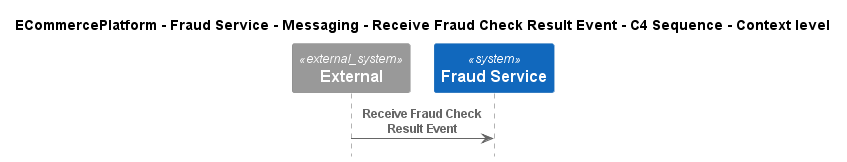

The diagram above was rendered by PlantUML. Its source (embedded in the PNG):
@startuml
!include ..\..\..\..\..\..\..\.c4s\C4_Sequence.puml

title ECommercePlatform - Fraud Service - Messaging - Receive Fraud Check Result Event - C4 Sequence - Context level

System_Ext(C4InterFlow.SoftwareSystems.ExternalSystem, "External", "")
System(ECommercePlatform.SoftwareSystems.FraudService, "Fraud Service", "")

Rel(C4InterFlow.SoftwareSystems.ExternalSystem, ECommercePlatform.SoftwareSystems.FraudService, "Receive Fraud Check Result Event")


@enduml